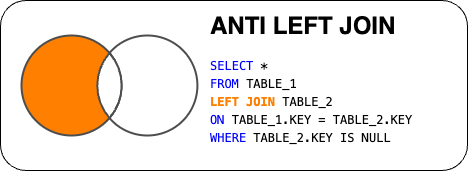

The diagram above was exported from draw.io. Its source (the exported page's mxGraphModel, read from the mxfile embedded in the PNG):
<mxGraphModel dx="794" dy="729" grid="1" gridSize="10" guides="1" tooltips="1" connect="1" arrows="1" fold="1" page="1" pageScale="1" pageWidth="827" pageHeight="1169" math="0" shadow="0">
  <root>
    <mxCell id="0" />
    <mxCell id="1" parent="0" />
    <mxCell id="2" value="" style="rounded=1;whiteSpace=wrap;html=1;" vertex="1" parent="1">
      <mxGeometry x="810" y="990" width="467" height="170" as="geometry" />
    </mxCell>
    <mxCell id="3" value="&lt;h1 style=&quot;margin-top: 0px;&quot;&gt;ANTI LEFT JOIN&lt;/h1&gt;&lt;div style=&quot;background-color: rgb(255, 255, 255); font-family: Menlo, Monaco, &amp;quot;Courier New&amp;quot;, monospace; line-height: 18px; white-space: pre;&quot;&gt;&lt;div&gt;&lt;span style=&quot;color: #0000ff;&quot;&gt;SELECT&lt;/span&gt; *&lt;/div&gt;&lt;div&gt;&lt;span style=&quot;color: #0000ff;&quot;&gt;FROM&lt;/span&gt; TABLE_1&lt;/div&gt;&lt;div&gt;&lt;b style=&quot;&quot;&gt;&lt;font color=&quot;#ff8000&quot;&gt;LEFT JOIN&lt;/font&gt;&lt;/b&gt; TABLE_2 &lt;/div&gt;&lt;div&gt;&lt;span style=&quot;color: #0000ff;&quot;&gt;ON&lt;/span&gt; TABLE_1.KEY = TABLE_2.KEY&lt;/div&gt;&lt;div&gt;&lt;font color=&quot;#0000ff&quot;&gt;WHERE &lt;/font&gt;TABLE_2.KEY IS NULL&lt;/div&gt;&lt;div&gt;&lt;br&gt;&lt;/div&gt;&lt;/div&gt;" style="text;html=1;whiteSpace=wrap;overflow=hidden;rounded=0;" vertex="1" parent="1">
      <mxGeometry x="1018" y="995" width="253" height="160" as="geometry" />
    </mxCell>
    <mxCell id="4" value="" style="group" vertex="1" connectable="0" parent="1">
      <mxGeometry x="831" y="1025" width="175.89999999999998" height="100" as="geometry" />
    </mxCell>
    <mxCell id="5" value="" style="ellipse;whiteSpace=wrap;html=1;aspect=fixed;container=0;strokeWidth=2;strokeColor=#4D4D4D;fillColor=#FFFFFF;" vertex="1" parent="4">
      <mxGeometry x="75.89999999999998" width="100" height="100" as="geometry" />
    </mxCell>
    <mxCell id="6" value="" style="ellipse;whiteSpace=wrap;html=1;aspect=fixed;container=0;strokeWidth=2;strokeColor=#4D4D4D;fillColor=#FF8000;" vertex="1" parent="4">
      <mxGeometry width="100" height="100" as="geometry" />
    </mxCell>
    <mxCell id="7" value="" style="whiteSpace=wrap;html=1;shape=mxgraph.basic.pointed_oval;aspect=fixed;fillColor=#FFFFFF;strokeColor=#4D4D4D;container=0;strokeWidth=2;" vertex="1" parent="4">
      <mxGeometry x="71.69999999999999" y="17.5" width="32.5" height="65" as="geometry" />
    </mxCell>
  </root>
</mxGraphModel>